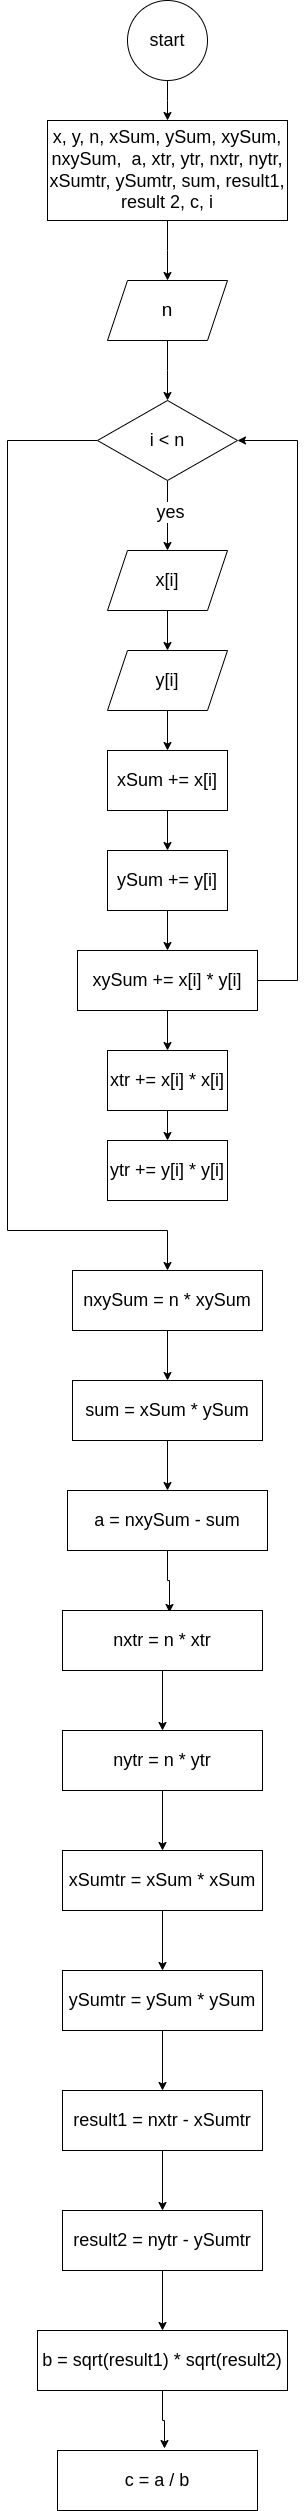

The diagram above was exported from draw.io. Its source (the exported page's mxGraphModel, read from the mxfile embedded in the PNG):
<mxGraphModel dx="1364" dy="759" grid="1" gridSize="10" guides="1" tooltips="1" connect="1" arrows="1" fold="1" page="1" pageScale="1" pageWidth="827" pageHeight="1169" math="0" shadow="0">
  <root>
    <mxCell id="0" />
    <mxCell id="1" parent="0" />
    <mxCell id="76D1JGh7lwtw2wnIgSGc-2" style="edgeStyle=orthogonalEdgeStyle;rounded=0;orthogonalLoop=1;jettySize=auto;html=1;" parent="1" source="76D1JGh7lwtw2wnIgSGc-1" edge="1">
      <mxGeometry relative="1" as="geometry">
        <mxPoint x="400" y="220" as="targetPoint" />
      </mxGeometry>
    </mxCell>
    <mxCell id="76D1JGh7lwtw2wnIgSGc-1" value="&lt;font style=&quot;font-size: 18px;&quot;&gt;start&lt;/font&gt;" style="ellipse;whiteSpace=wrap;html=1;aspect=fixed;" parent="1" vertex="1">
      <mxGeometry x="360" y="100" width="80" height="80" as="geometry" />
    </mxCell>
    <mxCell id="76D1JGh7lwtw2wnIgSGc-4" style="edgeStyle=orthogonalEdgeStyle;rounded=0;orthogonalLoop=1;jettySize=auto;html=1;" parent="1" source="76D1JGh7lwtw2wnIgSGc-3" edge="1">
      <mxGeometry relative="1" as="geometry">
        <mxPoint x="400" y="380" as="targetPoint" />
      </mxGeometry>
    </mxCell>
    <mxCell id="76D1JGh7lwtw2wnIgSGc-3" value="&lt;font style=&quot;font-size: 18px;&quot;&gt;x, y, n, xSum, ySum, xySum, nxySum,&amp;nbsp; a, xtr, ytr, nxtr, nytr, xSumtr, ySumtr, sum, result1, result 2, c, i&lt;/font&gt;" style="rounded=0;whiteSpace=wrap;html=1;" parent="1" vertex="1">
      <mxGeometry x="280" y="220" width="240" height="100" as="geometry" />
    </mxCell>
    <mxCell id="76D1JGh7lwtw2wnIgSGc-6" style="edgeStyle=orthogonalEdgeStyle;rounded=0;orthogonalLoop=1;jettySize=auto;html=1;" parent="1" source="76D1JGh7lwtw2wnIgSGc-5" edge="1">
      <mxGeometry relative="1" as="geometry">
        <mxPoint x="400" y="500" as="targetPoint" />
      </mxGeometry>
    </mxCell>
    <mxCell id="76D1JGh7lwtw2wnIgSGc-5" value="&lt;font style=&quot;font-size: 19px;&quot;&gt;n&lt;/font&gt;" style="shape=parallelogram;perimeter=parallelogramPerimeter;whiteSpace=wrap;html=1;fixedSize=1;" parent="1" vertex="1">
      <mxGeometry x="340" y="380" width="120" height="60" as="geometry" />
    </mxCell>
    <mxCell id="76D1JGh7lwtw2wnIgSGc-8" style="edgeStyle=orthogonalEdgeStyle;rounded=0;orthogonalLoop=1;jettySize=auto;html=1;" parent="1" source="76D1JGh7lwtw2wnIgSGc-7" edge="1">
      <mxGeometry relative="1" as="geometry">
        <mxPoint x="400" y="650" as="targetPoint" />
      </mxGeometry>
    </mxCell>
    <mxCell id="76D1JGh7lwtw2wnIgSGc-17" value="&lt;font style=&quot;font-size: 18px;&quot;&gt;yes&lt;/font&gt;" style="edgeLabel;html=1;align=center;verticalAlign=middle;resizable=0;points=[];" parent="76D1JGh7lwtw2wnIgSGc-8" vertex="1" connectable="0">
      <mxGeometry x="-0.1206" y="2" relative="1" as="geometry">
        <mxPoint as="offset" />
      </mxGeometry>
    </mxCell>
    <mxCell id="76D1JGh7lwtw2wnIgSGc-29" style="edgeStyle=orthogonalEdgeStyle;rounded=0;orthogonalLoop=1;jettySize=auto;html=1;exitX=0;exitY=0.5;exitDx=0;exitDy=0;entryX=0.5;entryY=0;entryDx=0;entryDy=0;" parent="1" target="76D1JGh7lwtw2wnIgSGc-32" edge="1">
      <mxGeometry relative="1" as="geometry">
        <mxPoint x="410" y="1180" as="targetPoint" />
        <mxPoint x="330" y="540" as="sourcePoint" />
        <Array as="points">
          <mxPoint x="240" y="540" />
          <mxPoint x="240" y="1330" />
          <mxPoint x="400" y="1330" />
        </Array>
      </mxGeometry>
    </mxCell>
    <mxCell id="76D1JGh7lwtw2wnIgSGc-7" value="&lt;font style=&quot;font-size: 18px;&quot;&gt;i &amp;lt; n&lt;/font&gt;" style="rhombus;whiteSpace=wrap;html=1;" parent="1" vertex="1">
      <mxGeometry x="330" y="500" width="140" height="80" as="geometry" />
    </mxCell>
    <mxCell id="76D1JGh7lwtw2wnIgSGc-11" style="edgeStyle=orthogonalEdgeStyle;rounded=0;orthogonalLoop=1;jettySize=auto;html=1;" parent="1" source="76D1JGh7lwtw2wnIgSGc-10" target="76D1JGh7lwtw2wnIgSGc-12" edge="1">
      <mxGeometry relative="1" as="geometry">
        <mxPoint x="400" y="760" as="targetPoint" />
      </mxGeometry>
    </mxCell>
    <mxCell id="76D1JGh7lwtw2wnIgSGc-10" value="&lt;font style=&quot;font-size: 18px;&quot;&gt;x[i]&lt;/font&gt;" style="shape=parallelogram;perimeter=parallelogramPerimeter;whiteSpace=wrap;html=1;fixedSize=1;" parent="1" vertex="1">
      <mxGeometry x="340" y="650" width="120" height="60" as="geometry" />
    </mxCell>
    <mxCell id="76D1JGh7lwtw2wnIgSGc-13" style="edgeStyle=orthogonalEdgeStyle;rounded=0;orthogonalLoop=1;jettySize=auto;html=1;" parent="1" source="76D1JGh7lwtw2wnIgSGc-12" target="76D1JGh7lwtw2wnIgSGc-14" edge="1">
      <mxGeometry relative="1" as="geometry">
        <mxPoint x="400" y="860" as="targetPoint" />
      </mxGeometry>
    </mxCell>
    <mxCell id="76D1JGh7lwtw2wnIgSGc-12" value="&lt;font style=&quot;font-size: 18px;&quot;&gt;y[i]&lt;/font&gt;" style="shape=parallelogram;perimeter=parallelogramPerimeter;whiteSpace=wrap;html=1;fixedSize=1;" parent="1" vertex="1">
      <mxGeometry x="340" y="750" width="120" height="60" as="geometry" />
    </mxCell>
    <mxCell id="76D1JGh7lwtw2wnIgSGc-15" style="edgeStyle=orthogonalEdgeStyle;rounded=0;orthogonalLoop=1;jettySize=auto;html=1;" parent="1" source="76D1JGh7lwtw2wnIgSGc-14" target="76D1JGh7lwtw2wnIgSGc-16" edge="1">
      <mxGeometry relative="1" as="geometry">
        <mxPoint x="400" y="950" as="targetPoint" />
      </mxGeometry>
    </mxCell>
    <mxCell id="76D1JGh7lwtw2wnIgSGc-14" value="&lt;font style=&quot;font-size: 18px;&quot;&gt;xSum += x[i]&lt;/font&gt;" style="rounded=0;whiteSpace=wrap;html=1;" parent="1" vertex="1">
      <mxGeometry x="340" y="850" width="120" height="60" as="geometry" />
    </mxCell>
    <mxCell id="76D1JGh7lwtw2wnIgSGc-23" style="edgeStyle=orthogonalEdgeStyle;rounded=0;orthogonalLoop=1;jettySize=auto;html=1;entryX=1;entryY=0.5;entryDx=0;entryDy=0;exitX=1;exitY=0.5;exitDx=0;exitDy=0;" parent="1" source="76D1JGh7lwtw2wnIgSGc-30" target="76D1JGh7lwtw2wnIgSGc-7" edge="1">
      <mxGeometry relative="1" as="geometry">
        <mxPoint x="560" y="540" as="targetPoint" />
        <mxPoint x="620" y="1100" as="sourcePoint" />
        <Array as="points">
          <mxPoint x="530" y="1080" />
          <mxPoint x="530" y="540" />
        </Array>
      </mxGeometry>
    </mxCell>
    <mxCell id="76D1JGh7lwtw2wnIgSGc-31" value="" style="edgeStyle=orthogonalEdgeStyle;rounded=0;orthogonalLoop=1;jettySize=auto;html=1;entryX=0.5;entryY=0;entryDx=0;entryDy=0;" parent="1" source="76D1JGh7lwtw2wnIgSGc-16" target="76D1JGh7lwtw2wnIgSGc-30" edge="1">
      <mxGeometry relative="1" as="geometry">
        <mxPoint x="400" y="1040" as="targetPoint" />
      </mxGeometry>
    </mxCell>
    <mxCell id="76D1JGh7lwtw2wnIgSGc-16" value="&lt;font style=&quot;font-size: 18px;&quot;&gt;ySum += y[i]&lt;/font&gt;" style="rounded=0;whiteSpace=wrap;html=1;" parent="1" vertex="1">
      <mxGeometry x="340" y="950" width="120" height="60" as="geometry" />
    </mxCell>
    <mxCell id="76D1JGh7lwtw2wnIgSGc-39" style="edgeStyle=orthogonalEdgeStyle;rounded=0;orthogonalLoop=1;jettySize=auto;html=1;entryX=0.5;entryY=0;entryDx=0;entryDy=0;" parent="1" source="76D1JGh7lwtw2wnIgSGc-30" target="76D1JGh7lwtw2wnIgSGc-38" edge="1">
      <mxGeometry relative="1" as="geometry" />
    </mxCell>
    <mxCell id="76D1JGh7lwtw2wnIgSGc-30" value="&lt;font style=&quot;font-size: 18px;&quot;&gt;xySum += x[i] * y[i]&lt;/font&gt;" style="rounded=0;whiteSpace=wrap;html=1;" parent="1" vertex="1">
      <mxGeometry x="310" y="1050" width="180" height="60" as="geometry" />
    </mxCell>
    <mxCell id="76D1JGh7lwtw2wnIgSGc-33" style="edgeStyle=orthogonalEdgeStyle;rounded=0;orthogonalLoop=1;jettySize=auto;html=1;entryX=0.5;entryY=0;entryDx=0;entryDy=0;" parent="1" source="76D1JGh7lwtw2wnIgSGc-32" target="76D1JGh7lwtw2wnIgSGc-34" edge="1">
      <mxGeometry relative="1" as="geometry">
        <mxPoint x="400" y="1310" as="targetPoint" />
      </mxGeometry>
    </mxCell>
    <mxCell id="76D1JGh7lwtw2wnIgSGc-32" value="&lt;font style=&quot;font-size: 18px;&quot;&gt;nxySum = n * xySum&lt;/font&gt;" style="rounded=0;whiteSpace=wrap;html=1;" parent="1" vertex="1">
      <mxGeometry x="305" y="1370" width="190" height="60" as="geometry" />
    </mxCell>
    <mxCell id="76D1JGh7lwtw2wnIgSGc-36" style="edgeStyle=orthogonalEdgeStyle;rounded=0;orthogonalLoop=1;jettySize=auto;html=1;entryX=0.5;entryY=0;entryDx=0;entryDy=0;" parent="1" source="76D1JGh7lwtw2wnIgSGc-34" target="76D1JGh7lwtw2wnIgSGc-37" edge="1">
      <mxGeometry relative="1" as="geometry">
        <mxPoint x="395" y="1400" as="targetPoint" />
      </mxGeometry>
    </mxCell>
    <mxCell id="76D1JGh7lwtw2wnIgSGc-34" value="&lt;font style=&quot;font-size: 18px;&quot;&gt;sum = xSum * ySum&lt;/font&gt;" style="rounded=0;whiteSpace=wrap;html=1;" parent="1" vertex="1">
      <mxGeometry x="305" y="1480" width="190" height="60" as="geometry" />
    </mxCell>
    <mxCell id="76D1JGh7lwtw2wnIgSGc-42" style="edgeStyle=orthogonalEdgeStyle;rounded=0;orthogonalLoop=1;jettySize=auto;html=1;entryX=0.535;entryY=0.033;entryDx=0;entryDy=0;entryPerimeter=0;" parent="1" source="76D1JGh7lwtw2wnIgSGc-37" target="76D1JGh7lwtw2wnIgSGc-43" edge="1">
      <mxGeometry relative="1" as="geometry">
        <mxPoint x="400" y="1710" as="targetPoint" />
      </mxGeometry>
    </mxCell>
    <mxCell id="76D1JGh7lwtw2wnIgSGc-37" value="&lt;font style=&quot;font-size: 18px;&quot;&gt;a = nxySum - sum&lt;/font&gt;" style="rounded=0;whiteSpace=wrap;html=1;" parent="1" vertex="1">
      <mxGeometry x="300" y="1590" width="200" height="60" as="geometry" />
    </mxCell>
    <mxCell id="76D1JGh7lwtw2wnIgSGc-41" value="" style="edgeStyle=orthogonalEdgeStyle;rounded=0;orthogonalLoop=1;jettySize=auto;html=1;" parent="1" source="76D1JGh7lwtw2wnIgSGc-38" target="76D1JGh7lwtw2wnIgSGc-40" edge="1">
      <mxGeometry relative="1" as="geometry" />
    </mxCell>
    <mxCell id="76D1JGh7lwtw2wnIgSGc-38" value="&lt;font style=&quot;font-size: 18px;&quot;&gt;xtr += x[i] * x[i]&lt;/font&gt;" style="rounded=0;whiteSpace=wrap;html=1;" parent="1" vertex="1">
      <mxGeometry x="340" y="1150" width="120" height="60" as="geometry" />
    </mxCell>
    <mxCell id="76D1JGh7lwtw2wnIgSGc-40" value="&lt;font style=&quot;font-size: 18px;&quot;&gt;ytr += y[i] * y[i]&lt;/font&gt;" style="rounded=0;whiteSpace=wrap;html=1;" parent="1" vertex="1">
      <mxGeometry x="340" y="1240" width="120" height="60" as="geometry" />
    </mxCell>
    <mxCell id="76D1JGh7lwtw2wnIgSGc-45" style="edgeStyle=orthogonalEdgeStyle;rounded=0;orthogonalLoop=1;jettySize=auto;html=1;entryX=0.5;entryY=0;entryDx=0;entryDy=0;" parent="1" source="76D1JGh7lwtw2wnIgSGc-43" target="76D1JGh7lwtw2wnIgSGc-44" edge="1">
      <mxGeometry relative="1" as="geometry" />
    </mxCell>
    <mxCell id="76D1JGh7lwtw2wnIgSGc-43" value="&lt;span style=&quot;font-size: 18px;&quot;&gt;nxtr = n * xtr&lt;/span&gt;" style="rounded=0;whiteSpace=wrap;html=1;" parent="1" vertex="1">
      <mxGeometry x="295" y="1710" width="200" height="60" as="geometry" />
    </mxCell>
    <mxCell id="76D1JGh7lwtw2wnIgSGc-47" style="edgeStyle=orthogonalEdgeStyle;rounded=0;orthogonalLoop=1;jettySize=auto;html=1;entryX=0.5;entryY=0;entryDx=0;entryDy=0;" parent="1" source="76D1JGh7lwtw2wnIgSGc-44" target="76D1JGh7lwtw2wnIgSGc-46" edge="1">
      <mxGeometry relative="1" as="geometry" />
    </mxCell>
    <mxCell id="76D1JGh7lwtw2wnIgSGc-44" value="&lt;span style=&quot;font-size: 18px;&quot;&gt;nytr = n * ytr&lt;/span&gt;" style="rounded=0;whiteSpace=wrap;html=1;" parent="1" vertex="1">
      <mxGeometry x="295" y="1830" width="200" height="60" as="geometry" />
    </mxCell>
    <mxCell id="76D1JGh7lwtw2wnIgSGc-50" style="edgeStyle=orthogonalEdgeStyle;rounded=0;orthogonalLoop=1;jettySize=auto;html=1;entryX=0.5;entryY=0;entryDx=0;entryDy=0;" parent="1" source="76D1JGh7lwtw2wnIgSGc-46" target="76D1JGh7lwtw2wnIgSGc-49" edge="1">
      <mxGeometry relative="1" as="geometry" />
    </mxCell>
    <mxCell id="76D1JGh7lwtw2wnIgSGc-46" value="&lt;span style=&quot;font-size: 18px;&quot;&gt;xSumtr = xSum * xSum&lt;/span&gt;" style="rounded=0;whiteSpace=wrap;html=1;" parent="1" vertex="1">
      <mxGeometry x="295" y="1950" width="200" height="60" as="geometry" />
    </mxCell>
    <mxCell id="76D1JGh7lwtw2wnIgSGc-52" style="edgeStyle=orthogonalEdgeStyle;rounded=0;orthogonalLoop=1;jettySize=auto;html=1;entryX=0.5;entryY=0;entryDx=0;entryDy=0;" parent="1" source="76D1JGh7lwtw2wnIgSGc-49" target="76D1JGh7lwtw2wnIgSGc-51" edge="1">
      <mxGeometry relative="1" as="geometry" />
    </mxCell>
    <mxCell id="76D1JGh7lwtw2wnIgSGc-49" value="&lt;span style=&quot;font-size: 18px;&quot;&gt;ySumtr = ySum * ySum&lt;/span&gt;" style="rounded=0;whiteSpace=wrap;html=1;" parent="1" vertex="1">
      <mxGeometry x="295" y="2070" width="200" height="60" as="geometry" />
    </mxCell>
    <mxCell id="76D1JGh7lwtw2wnIgSGc-54" style="edgeStyle=orthogonalEdgeStyle;rounded=0;orthogonalLoop=1;jettySize=auto;html=1;entryX=0.5;entryY=0;entryDx=0;entryDy=0;" parent="1" source="76D1JGh7lwtw2wnIgSGc-51" target="76D1JGh7lwtw2wnIgSGc-53" edge="1">
      <mxGeometry relative="1" as="geometry" />
    </mxCell>
    <mxCell id="76D1JGh7lwtw2wnIgSGc-51" value="&lt;span style=&quot;font-size: 18px;&quot;&gt;result1 = nxtr - xSumtr&lt;/span&gt;" style="rounded=0;whiteSpace=wrap;html=1;" parent="1" vertex="1">
      <mxGeometry x="295" y="2190" width="200" height="60" as="geometry" />
    </mxCell>
    <mxCell id="76D1JGh7lwtw2wnIgSGc-56" style="edgeStyle=orthogonalEdgeStyle;rounded=0;orthogonalLoop=1;jettySize=auto;html=1;entryX=0.5;entryY=0;entryDx=0;entryDy=0;" parent="1" source="76D1JGh7lwtw2wnIgSGc-53" target="76D1JGh7lwtw2wnIgSGc-55" edge="1">
      <mxGeometry relative="1" as="geometry" />
    </mxCell>
    <mxCell id="76D1JGh7lwtw2wnIgSGc-53" value="&lt;font style=&quot;font-size: 18px;&quot;&gt;result2 = nytr&amp;nbsp;- ySumtr&lt;/font&gt;" style="rounded=0;whiteSpace=wrap;html=1;" parent="1" vertex="1">
      <mxGeometry x="295" y="2310" width="200" height="60" as="geometry" />
    </mxCell>
    <mxCell id="76D1JGh7lwtw2wnIgSGc-55" value="&lt;span style=&quot;font-size: 18px;&quot;&gt;b = sqrt(result1) * sqrt(result2)&lt;/span&gt;" style="rounded=0;whiteSpace=wrap;html=1;" parent="1" vertex="1">
      <mxGeometry x="270" y="2430" width="250" height="60" as="geometry" />
    </mxCell>
    <mxCell id="76D1JGh7lwtw2wnIgSGc-57" value="&lt;span style=&quot;font-size: 18px;&quot;&gt;c = a / b&lt;/span&gt;" style="rounded=0;whiteSpace=wrap;html=1;" parent="1" vertex="1">
      <mxGeometry x="290" y="2550" width="200" height="60" as="geometry" />
    </mxCell>
    <mxCell id="76D1JGh7lwtw2wnIgSGc-58" style="edgeStyle=orthogonalEdgeStyle;rounded=0;orthogonalLoop=1;jettySize=auto;html=1;entryX=0.535;entryY=-0.033;entryDx=0;entryDy=0;entryPerimeter=0;" parent="1" source="76D1JGh7lwtw2wnIgSGc-55" target="76D1JGh7lwtw2wnIgSGc-57" edge="1">
      <mxGeometry relative="1" as="geometry" />
    </mxCell>
  </root>
</mxGraphModel>